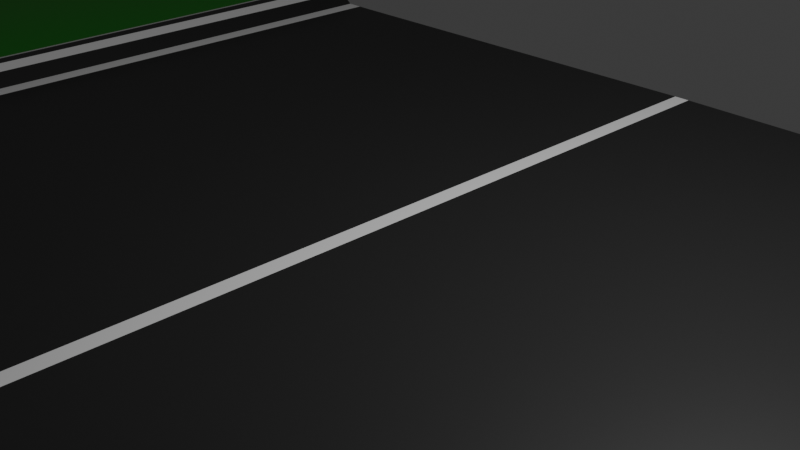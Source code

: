 # Source: Spa.blend  (saved by Blender 4.4.30; exported with 4.5.12 LTS)
import bpy
from mathutils import Matrix  # noqa: F401  (used for matrix-valued properties, if any)

bpy.ops.wm.read_factory_settings(use_empty=True)
scene = bpy.context.scene
scene.name = 'Scene'

# ---- collections
col_collection = bpy.data.collections.new('Collection'); scene.collection.children.link(col_collection)

# ---- materials (node trees are filled in below, after node groups)
mat_material_001 = bpy.data.materials.new('Material.001')
mat_material_002 = bpy.data.materials.new('Material.002')
mat_material_003 = bpy.data.materials.new('Material.003')

# ---- material node trees
mat_material_001.use_nodes = True; mat_material_001.node_tree.nodes.clear()
_N = mat_material_001.node_tree.nodes; _L = mat_material_001.node_tree.links
n0 = _N.new('ShaderNodeBsdfPrincipled'); n0.name = 'Principled BSDF'; n0.location = (10, 300)
n0.inputs[0].default_value = (0.02311, 0.02311, 0.02311, 1.0)
n1 = _N.new('ShaderNodeOutputMaterial'); n1.name = 'Material Output'; n1.location = (300, 300)
_L.new(n0.outputs[0], n1.inputs[0])
n1.is_active_output = True
mat_material_002.use_nodes = True; mat_material_002.node_tree.nodes.clear()
_N = mat_material_002.node_tree.nodes; _L = mat_material_002.node_tree.links
n0 = _N.new('ShaderNodeBsdfPrincipled'); n0.name = 'Principled BSDF'; n0.location = (10, 300)
n0.inputs[0].default_value = (1.0, 1.0, 1.0, 1.0)
n1 = _N.new('ShaderNodeOutputMaterial'); n1.name = 'Material Output'; n1.location = (300, 300)
_L.new(n0.outputs[0], n1.inputs[0])
n1.is_active_output = True
mat_material_003.use_nodes = True; mat_material_003.node_tree.nodes.clear()
_N = mat_material_003.node_tree.nodes; _L = mat_material_003.node_tree.links
n0 = _N.new('ShaderNodeBsdfPrincipled'); n0.name = 'Principled BSDF'; n0.location = (10, 300)
n0.inputs[0].default_value = (0.0, 0.3, 0.0, 1.0)
n1 = _N.new('ShaderNodeOutputMaterial'); n1.name = 'Material Output'; n1.location = (300, 300)
_L.new(n0.outputs[0], n1.inputs[0])
n1.is_active_output = True

# ---- world
world_world = bpy.data.worlds.new('World'); scene.world = world_world
world_world.use_nodes = True; world_world.node_tree.nodes.clear()
_N = world_world.node_tree.nodes; _L = world_world.node_tree.links
n0 = _N.new('ShaderNodeOutputWorld'); n0.name = 'World Output'; n0.location = (300, 300)
n1 = _N.new('ShaderNodeBackground'); n1.name = 'Background'; n1.location = (10, 300)
n1.inputs[0].default_value = (0.05088, 0.05088, 0.05088, 1.0)
_L.new(n1.outputs[0], n0.inputs[0])
n0.is_active_output = True
world_world.color = (0.05088, 0.05088, 0.05088)
world_world.sun_shadow_jitter_overblur = 0.0

# ---- cameras
cam_camera = bpy.data.cameras.new('Camera')
cam_camera.clip_end = 100.0
cam_camera.ortho_scale = 7.314

# ---- lights
light_light = bpy.data.lights.new('Light', 'POINT')
light_light.energy = 1000.0
light_light.shadow_soft_size = 0.1

# ---- meshes
me_plane = bpy.data.meshes.new('Plane')
me_plane.from_pydata([(6.5, -5.0, -0.002662), (6.5, 5.0, -0.002662), (6.7, -5.0, 0.1533), (6.7, 5.0, 0.1533), (6.9, -5.0, 0.2033), (6.9, 5.0, 0.2033), (7.1, -5.0, 0.2033), (7.1, 5.0, 0.2033), (7.3, -5.0, 0.1533), (7.3, 5.0, 0.1533), (7.5, -5.0, -0.002662), (7.5, 5.0, -0.002662), (0.1, -5.0, 0.04258), (0.1, 5.0, 0.04258), (0.0, -5.0, 0.04258), (0.0, 5.0, 0.04258), (-6.5, -5.0, -0.002662), (-6.5, 5.0, -0.002662), (-6.7, -5.0, 0.1533), (-6.7, 5.0, 0.1533), (-6.9, -5.0, 0.2033), (-6.9, 5.0, 0.2033), (-7.1, -5.0, 0.2033), (-7.1, 5.0, 0.2033), (-7.3, -5.0, 0.1533), (-7.3, 5.0, 0.1533), (-7.5, -5.0, -0.002662), (-7.5, 5.0, -0.002662), (-0.1, -5.0, 0.04258), (-0.1, 5.0, 0.04258), (6.5, -3.333, -0.002662), (6.5, -1.667, -0.002662), (6.5, 0.0, -0.002662), (6.5, 1.667, -0.002662), (6.5, 3.333, -0.002662), (6.7, -3.333, 0.1533), (6.7, -1.667, 0.1533), (6.7, 0.0, 0.1533), (6.7, 1.667, 0.1533), (6.7, 3.333, 0.1533), (6.9, -3.333, 0.2033), (6.9, -1.667, 0.2033), (6.9, 0.0, 0.2033), (6.9, 1.667, 0.2033), (6.9, 3.333, 0.2033), (7.1, -3.333, 0.2033), (7.1, -1.667, 0.2033), (7.1, 0.0, 0.2033), (7.1, 1.667, 0.2033), (7.1, 3.333, 0.2033), (7.3, -3.333, 0.1533), (7.3, -1.667, 0.1533), (7.3, 0.0, 0.1533), (7.3, 1.667, 0.1533), (7.3, 3.333, 0.1533), (7.5, -3.333, -0.002662), (7.5, -1.667, -0.002662), (7.5, 0.0, -0.002662), (7.5, 1.667, -0.002662), (7.5, 3.333, -0.002662), (0.1, -3.333, 0.04258), (0.1, -1.667, 0.04258), (0.1, 0.0, 0.04258), (0.1, 1.667, 0.04258), (0.1, 3.333, 0.04258), (0.0, -3.333, 0.04258), (0.0, -1.667, 0.04258), (0.0, 0.0, 0.04258), (0.0, 1.667, 0.04258), (0.0, 3.333, 0.04258), (-6.5, -3.333, -0.002662), (-6.5, -1.667, -0.002662), (-6.5, 0.0, -0.002662), (-6.5, 1.667, -0.002662), (-6.5, 3.333, -0.002662), (-6.7, -3.333, 0.1533), (-6.7, -1.667, 0.1533), (-6.7, 0.0, 0.1533), (-6.7, 1.667, 0.1533), (-6.7, 3.333, 0.1533), (-6.9, -3.333, 0.2033), (-6.9, -1.667, 0.2033), (-6.9, 0.0, 0.2033), (-6.9, 1.667, 0.2033), (-6.9, 3.333, 0.2033), (-7.1, -3.333, 0.2033), (-7.1, -1.667, 0.2033), (-7.1, 0.0, 0.2033), (-7.1, 1.667, 0.2033), (-7.1, 3.333, 0.2033), (-7.3, -3.333, 0.1533), (-7.3, -1.667, 0.1533), (-7.3, 0.0, 0.1533), (-7.3, 1.667, 0.1533), (-7.3, 3.333, 0.1533), (-7.5, -3.333, -0.002662), (-7.5, -1.667, -0.002662), (-7.5, 0.0, -0.002662), (-7.5, 1.667, -0.002662), (-7.5, 3.333, -0.002662), (-0.1, -3.333, 0.04258), (-0.1, -1.667, 0.04258), (-0.1, 0.0, 0.04258), (-0.1, 1.667, 0.04258), (-0.1, 3.333, 0.04258), (12.5, -5.0, 0.04258), (12.5, 5.0, 0.04258), (12.5, -3.333, 0.04258), (12.5, -1.667, 0.04258), (12.5, 0.0, 0.04258), (12.5, 1.667, 0.04258), (12.5, 3.333, 0.04258), (-12.5, -5.0, 0.04258), (-12.5, 5.0, 0.04258), (-12.5, -3.333, 0.04258), (-12.5, -1.667, 0.04258), (-12.5, 0.0, 0.04258), (-12.5, 1.667, 0.04258), (-12.5, 3.333, 0.04258), (-6.26, -5.0, -0.002662), (-6.26, 5.0, -0.002662), (-6.26, -3.333, -0.002662), (-6.26, -1.667, -0.002662), (-6.26, 0.0, -0.002662), (-6.26, 1.667, -0.002662), (-6.26, 3.333, -0.002662), (6.26, -5.0, -0.002662), (6.26, 5.0, -0.002662), (6.26, -3.333, -0.002662), (6.26, -1.667, -0.002662), (6.26, 0.0, -0.002662), (6.26, 1.667, -0.002662), (6.26, 3.333, -0.002662), (6.032, 5.0, -0.002662), (6.032, -3.333, -0.002662), (6.032, -1.667, -0.002662), (6.032, 0.0, -0.002662), (6.032, 1.667, -0.002662), (6.032, 3.333, -0.002662), (6.032, -5.0, -0.002662), (-6.032, 5.0, -0.002662), (-6.032, -5.0, -0.002662), (-6.032, -3.333, -0.002662), (-6.032, -1.667, -0.002662), (-6.032, 0.0, -0.002662), (-6.032, 1.667, -0.002662), (-6.032, 3.333, -0.002662), (-17.5, -5.0, -0.4574), (-17.5, 5.0, -0.4574), (-17.5, -3.333, -0.4574), (-17.5, -1.667, -0.4574), (-17.5, 0.0, -0.4574), (-17.5, 1.667, -0.4574), (-17.5, 3.333, -0.4574), (17.5, -5.0, -0.4574), (17.5, 5.0, -0.4574), (17.5, -3.333, -0.4574), (17.5, -1.667, -0.4574), (17.5, 0.0, -0.4574), (17.5, 1.667, -0.4574), (17.5, 3.333, -0.4574), (-12.5, -5.0, 0.04258), (-12.5, 5.0, 0.04258), (-12.5, -3.333, 0.04258), (-12.5, -1.667, 0.04258), (-12.5, 0.0, 0.04258), (-12.5, 1.667, 0.04258), (-12.5, 3.333, 0.04258)], [], [(132, 34, 1, 127), (30, 0, 2, 35), (35, 2, 4, 40), (40, 4, 6, 45), (45, 6, 8, 50), (50, 8, 10, 55), (64, 13, 15, 69), (125, 120, 17, 74), (70, 75, 18, 16), (75, 80, 20, 18), (80, 85, 22, 20), (85, 90, 24, 22), (90, 95, 26, 24), (104, 69, 15, 29), (28, 14, 65, 100), (100, 65, 66, 101), (101, 66, 67, 102), (102, 67, 68, 103), (103, 68, 69, 104), (25, 27, 99, 94), (94, 99, 98, 93), (93, 98, 97, 92), (92, 97, 96, 91), (91, 96, 95, 90), (23, 25, 94, 89), (89, 94, 93, 88), (88, 93, 92, 87), (87, 92, 91, 86), (86, 91, 90, 85), (21, 23, 89, 84), (84, 89, 88, 83), (83, 88, 87, 82), (82, 87, 86, 81), (81, 86, 85, 80), (19, 21, 84, 79), (79, 84, 83, 78), (78, 83, 82, 77), (77, 82, 81, 76), (76, 81, 80, 75), (17, 19, 79, 74), (74, 79, 78, 73), (73, 78, 77, 72), (72, 77, 76, 71), (71, 76, 75, 70), (119, 121, 70, 16), (121, 122, 71, 70), (122, 123, 72, 71), (123, 124, 73, 72), (124, 125, 74, 73), (12, 60, 65, 14), (60, 61, 66, 65), (61, 62, 67, 66), (62, 63, 68, 67), (63, 64, 69, 68), (9, 54, 59, 11), (54, 53, 58, 59), (53, 52, 57, 58), (52, 51, 56, 57), (51, 50, 55, 56), (7, 49, 54, 9), (49, 48, 53, 54), (48, 47, 52, 53), (47, 46, 51, 52), (46, 45, 50, 51), (5, 44, 49, 7), (44, 43, 48, 49), (43, 42, 47, 48), (42, 41, 46, 47), (41, 40, 45, 46), (3, 39, 44, 5), (39, 38, 43, 44), (38, 37, 42, 43), (37, 36, 41, 42), (36, 35, 40, 41), (1, 34, 39, 3), (34, 33, 38, 39), (33, 32, 37, 38), (32, 31, 36, 37), (31, 30, 35, 36), (126, 0, 30, 128), (128, 30, 31, 129), (129, 31, 32, 130), (130, 32, 33, 131), (131, 33, 34, 132), (55, 10, 105, 107), (58, 57, 109, 110), (11, 59, 111, 106), (56, 55, 107, 108), (59, 58, 110, 111), (57, 56, 108, 109), (98, 99, 118, 117), (96, 97, 116, 115), (26, 95, 114, 112), (99, 27, 113, 118), (97, 98, 117, 116), (95, 96, 115, 114), (145, 146, 125, 124), (144, 145, 124, 123), (143, 144, 123, 122), (142, 143, 122, 121), (141, 142, 121, 119), (146, 140, 120, 125), (137, 131, 132, 138), (136, 130, 131, 137), (135, 129, 130, 136), (134, 128, 129, 135), (139, 126, 128, 134), (138, 132, 127, 133), (64, 138, 133, 13), (12, 139, 134, 60), (60, 134, 135, 61), (61, 135, 136, 62), (62, 136, 137, 63), (63, 137, 138, 64), (104, 29, 140, 146), (28, 100, 142, 141), (100, 101, 143, 142), (101, 102, 144, 143), (102, 103, 145, 144), (103, 104, 146, 145), (116, 117, 152, 151), (114, 115, 150, 149), (118, 113, 148, 153), (117, 118, 153, 152), (115, 116, 151, 150), (112, 114, 149, 147), (108, 107, 156, 157), (150, 151, 165, 164), (109, 108, 157, 158), (153, 148, 162, 167), (106, 111, 160, 155), (151, 152, 166, 165), (110, 109, 158, 159), (147, 149, 163, 161), (107, 105, 154, 156), (152, 153, 167, 166), (111, 110, 159, 160), (149, 150, 164, 163)])
me_plane.polygons.foreach_set('material_index', [1, 0, 1, 0, 1, 0, 1, 1, 0, 1, 0, 1, 0, 1, 1, 1, 1, 1, 1, 0, 0, 0, 0, 0, 1, 1, 1, 1, 1, 0, 0, 0, 0, 0, 1, 1, 1, 1, 1, 0, 0, 0, 0, 0, 1, 1, 1, 1, 1, 1, 1, 1, 1, 1, 0, 0, 0, 0, 0, 1, 1, 1, 1, 1, 0, 0, 0, 0, 0, 1, 1, 1, 1, 1, 0, 0, 0, 0, 0, 1, 1, 1, 1, 1, 2, 2, 2, 2, 2, 2, 2, 2, 2, 2, 2, 2, 0, 0, 0, 0, 0, 0, 0, 0, 0, 0, 0, 0, 0, 0, 0, 0, 0, 0, 0, 0, 0, 0, 0, 0, 2, 2, 2, 2, 2, 2, 2, 2, 2, 2, 2, 2, 2, 2, 2, 2, 2, 2])
_uv = me_plane.uv_layers.new(name='UVMap')
_uv.uv.foreach_set('vector', [0.975, 0.8333, 1.0, 0.8333, 1.0, 1.0, 0.975, 1.0, 1.0, 0.1667, 1.0, 0.0, 1.0, 0.0, 1.0, 0.1667, 1.0, 0.1667, 1.0, 0.0, 1.0, 0.0, 1.0, 0.1667, 1.0, 0.1667, 1.0, 0.0, 1.0, 0.0, 1.0, 0.1667, 1.0, 0.1667, 1.0, 0.0, 1.0, 0.0, 1.0, 0.1667, 1.0, 0.1667, 1.0, 0.0, 1.0, 0.0, 1.0, 0.1667, 0.5, 0.8333, 0.5, 1.0, 0.5, 1.0, 0.5, 0.8333, 0.975, 0.8333, 0.975, 1.0, 1.0, 1.0, 1.0, 0.8333, 1.0, 0.1667, 1.0, 0.1667, 1.0, 0.0, 1.0, 0.0, 1.0, 0.1667, 1.0, 0.1667, 1.0, 0.0, 1.0, 0.0, 1.0, 0.1667, 1.0, 0.1667, 1.0, 0.0, 1.0, 0.0, 1.0, 0.1667, 1.0, 0.1667, 1.0, 0.0, 1.0, 0.0, 1.0, 0.1667, 1.0, 0.1667, 1.0, 0.0, 1.0, 0.0, 0.5, 0.8333, 0.5, 0.8333, 0.5, 1.0, 0.5, 1.0, 0.5, 0.0, 0.5, 0.0, 0.5, 0.1667, 0.5, 0.1667, 0.5, 0.1667, 0.5, 0.1667, 0.5, 0.3333, 0.5, 0.3333, 0.5, 0.3333, 0.5, 0.3333, 0.5, 0.5, 0.5, 0.5, 0.5, 0.5, 0.5, 0.5, 0.5, 0.6667, 0.5, 0.6667, 0.5, 0.6667, 0.5, 0.6667, 0.5, 0.8333, 0.5, 0.8333, 1.0, 1.0, 1.0, 1.0, 1.0, 0.8333, 1.0, 0.8333, 1.0, 0.8333, 1.0, 0.8333, 1.0, 0.6667, 1.0, 0.6667, 1.0, 0.6667, 1.0, 0.6667, 1.0, 0.5, 1.0, 0.5, 1.0, 0.5, 1.0, 0.5, 1.0, 0.3333, 1.0, 0.3333, 1.0, 0.3333, 1.0, 0.3333, 1.0, 0.1667, 1.0, 0.1667, 1.0, 1.0, 1.0, 1.0, 1.0, 0.8333, 1.0, 0.8333, 1.0, 0.8333, 1.0, 0.8333, 1.0, 0.6667, 1.0, 0.6667, 1.0, 0.6667, 1.0, 0.6667, 1.0, 0.5, 1.0, 0.5, 1.0, 0.5, 1.0, 0.5, 1.0, 0.3333, 1.0, 0.3333, 1.0, 0.3333, 1.0, 0.3333, 1.0, 0.1667, 1.0, 0.1667, 1.0, 1.0, 1.0, 1.0, 1.0, 0.8333, 1.0, 0.8333, 1.0, 0.8333, 1.0, 0.8333, 1.0, 0.6667, 1.0, 0.6667, 1.0, 0.6667, 1.0, 0.6667, 1.0, 0.5, 1.0, 0.5, 1.0, 0.5, 1.0, 0.5, 1.0, 0.3333, 1.0, 0.3333, 1.0, 0.3333, 1.0, 0.3333, 1.0, 0.1667, 1.0, 0.1667, 1.0, 1.0, 1.0, 1.0, 1.0, 0.8333, 1.0, 0.8333, 1.0, 0.8333, 1.0, 0.8333, 1.0, 0.6667, 1.0, 0.6667, 1.0, 0.6667, 1.0, 0.6667, 1.0, 0.5, 1.0, 0.5, 1.0, 0.5, 1.0, 0.5, 1.0, 0.3333, 1.0, 0.3333, 1.0, 0.3333, 1.0, 0.3333, 1.0, 0.1667, 1.0, 0.1667, 1.0, 1.0, 1.0, 1.0, 1.0, 0.8333, 1.0, 0.8333, 1.0, 0.8333, 1.0, 0.8333, 1.0, 0.6667, 1.0, 0.6667, 1.0, 0.6667, 1.0, 0.6667, 1.0, 0.5, 1.0, 0.5, 1.0, 0.5, 1.0, 0.5, 1.0, 0.3333, 1.0, 0.3333, 1.0, 0.3333, 1.0, 0.3333, 1.0, 0.1667, 1.0, 0.1667, 0.975, 0.0, 0.975, 0.1667, 1.0, 0.1667, 1.0, 0.0, 0.975, 0.1667, 0.975, 0.3333, 1.0, 0.3333, 1.0, 0.1667, 0.975, 0.3333, 0.975, 0.5, 1.0, 0.5, 1.0, 0.3333, 0.975, 0.5, 0.975, 0.6667, 1.0, 0.6667, 1.0, 0.5, 0.975, 0.6667, 0.975, 0.8333, 1.0, 0.8333, 1.0, 0.6667, 0.5, 0.0, 0.5, 0.1667, 0.5, 0.1667, 0.5, 0.0, 0.5, 0.1667, 0.5, 0.3333, 0.5, 0.3333, 0.5, 0.1667, 0.5, 0.3333, 0.5, 0.5, 0.5, 0.5, 0.5, 0.3333, 0.5, 0.5, 0.5, 0.6667, 0.5, 0.6667, 0.5, 0.5, 0.5, 0.6667, 0.5, 0.8333, 0.5, 0.8333, 0.5, 0.6667, 1.0, 1.0, 1.0, 0.8333, 1.0, 0.8333, 1.0, 1.0, 1.0, 0.8333, 1.0, 0.6667, 1.0, 0.6667, 1.0, 0.8333, 1.0, 0.6667, 1.0, 0.5, 1.0, 0.5, 1.0, 0.6667, 1.0, 0.5, 1.0, 0.3333, 1.0, 0.3333, 1.0, 0.5, 1.0, 0.3333, 1.0, 0.1667, 1.0, 0.1667, 1.0, 0.3333, 1.0, 1.0, 1.0, 0.8333, 1.0, 0.8333, 1.0, 1.0, 1.0, 0.8333, 1.0, 0.6667, 1.0, 0.6667, 1.0, 0.8333, 1.0, 0.6667, 1.0, 0.5, 1.0, 0.5, 1.0, 0.6667, 1.0, 0.5, 1.0, 0.3333, 1.0, 0.3333, 1.0, 0.5, 1.0, 0.3333, 1.0, 0.1667, 1.0, 0.1667, 1.0, 0.3333, 1.0, 1.0, 1.0, 0.8333, 1.0, 0.8333, 1.0, 1.0, 1.0, 0.8333, 1.0, 0.6667, 1.0, 0.6667, 1.0, 0.8333, 1.0, 0.6667, 1.0, 0.5, 1.0, 0.5, 1.0, 0.6667, 1.0, 0.5, 1.0, 0.3333, 1.0, 0.3333, 1.0, 0.5, 1.0, 0.3333, 1.0, 0.1667, 1.0, 0.1667, 1.0, 0.3333, 1.0, 1.0, 1.0, 0.8333, 1.0, 0.8333, 1.0, 1.0, 1.0, 0.8333, 1.0, 0.6667, 1.0, 0.6667, 1.0, 0.8333, 1.0, 0.6667, 1.0, 0.5, 1.0, 0.5, 1.0, 0.6667, 1.0, 0.5, 1.0, 0.3333, 1.0, 0.3333, 1.0, 0.5, 1.0, 0.3333, 1.0, 0.1667, 1.0, 0.1667, 1.0, 0.3333, 1.0, 1.0, 1.0, 0.8333, 1.0, 0.8333, 1.0, 1.0, 1.0, 0.8333, 1.0, 0.6667, 1.0, 0.6667, 1.0, 0.8333, 1.0, 0.6667, 1.0, 0.5, 1.0, 0.5, 1.0, 0.6667, 1.0, 0.5, 1.0, 0.3333, 1.0, 0.3333, 1.0, 0.5, 1.0, 0.3333, 1.0, 0.1667, 1.0, 0.1667, 1.0, 0.3333, 0.975, 0.0, 1.0, 0.0, 1.0, 0.1667, 0.975, 0.1667, 0.975, 0.1667, 1.0, 0.1667, 1.0, 0.3333, 0.975, 0.3333, 0.975, 0.3333, 1.0, 0.3333, 1.0, 0.5, 0.975, 0.5, 0.975, 0.5, 1.0, 0.5, 1.0, 0.6667, 0.975, 0.6667, 0.975, 0.6667, 1.0, 0.6667, 1.0, 0.8333, 0.975, 0.8333, 1.0, 0.1667, 1.0, 0.0, 1.0, 0.0, 1.0, 0.1667, 1.0, 0.6667, 1.0, 0.5, 1.0, 0.5, 1.0, 0.6667, 1.0, 1.0, 1.0, 0.8333, 1.0, 0.8333, 1.0, 1.0, 1.0, 0.3333, 1.0, 0.1667, 1.0, 0.1667, 1.0, 0.3333, 1.0, 0.8333, 1.0, 0.6667, 1.0, 0.6667, 1.0, 0.8333, 1.0, 0.5, 1.0, 0.3333, 1.0, 0.3333, 1.0, 0.5, 1.0, 0.6667, 1.0, 0.8333, 1.0, 0.8333, 1.0, 0.6667, 1.0, 0.3333, 1.0, 0.5, 1.0, 0.5, 1.0, 0.3333, 1.0, 0.0, 1.0, 0.1667, 1.0, 0.1667, 1.0, 0.0, 1.0, 0.8333, 1.0, 1.0, 1.0, 1.0, 1.0, 0.8333, 1.0, 0.5, 1.0, 0.6667, 1.0, 0.6667, 1.0, 0.5, 1.0, 0.1667, 1.0, 0.3333, 1.0, 0.3333, 1.0, 0.1667, 0.9512, 0.6667, 0.9512, 0.8333, 0.975, 0.8333, 0.975, 0.6667, 0.9512, 0.5, 0.9512, 0.6667, 0.975, 0.6667, 0.975, 0.5, 0.9512, 0.3333, 0.9512, 0.5, 0.975, 0.5, 0.975, 0.3333, 0.9512, 0.1667, 0.9512, 0.3333, 0.975, 0.3333, 0.975, 0.1667, 0.9512, 0.0, 0.9512, 0.1667, 0.975, 0.1667, 0.975, 0.0, 0.9512, 0.8333, 0.9513, 1.0, 0.975, 1.0, 0.975, 0.8333, 0.9512, 0.6667, 0.975, 0.6667, 0.975, 0.8333, 0.9512, 0.8333, 0.9512, 0.5, 0.975, 0.5, 0.975, 0.6667, 0.9512, 0.6667, 0.9512, 0.3333, 0.975, 0.3333, 0.975, 0.5, 0.9512, 0.5, 0.9512, 0.1667, 0.975, 0.1667, 0.975, 0.3333, 0.9512, 0.3333, 0.9512, 0.0, 0.975, 0.0, 0.975, 0.1667, 0.9512, 0.1667, 0.9512, 0.8333, 0.975, 0.8333, 0.975, 1.0, 0.9512, 1.0, 0.5, 0.8333, 0.9512, 0.8333, 0.9512, 1.0, 0.5, 1.0, 0.5, 0.0, 0.9512, 0.0, 0.9512, 0.1667, 0.5, 0.1667, 0.5, 0.1667, 0.9512, 0.1667, 0.9512, 0.3333, 0.5, 0.3333, 0.5, 0.3333, 0.9512, 0.3333, 0.9512, 0.5, 0.5, 0.5, 0.5, 0.5, 0.9512, 0.5, 0.9512, 0.6667, 0.5, 0.6667, 0.5, 0.6667, 0.9512, 0.6667, 0.9512, 0.8333, 0.5, 0.8333, 0.5, 0.8333, 0.5, 1.0, 0.9513, 1.0, 0.9512, 0.8333, 0.5, 0.0, 0.5, 0.1667, 0.9512, 0.1667, 0.9512, 0.0, 0.5, 0.1667, 0.5, 0.3333, 0.9512, 0.3333, 0.9512, 0.1667, 0.5, 0.3333, 0.5, 0.5, 0.9512, 0.5, 0.9512, 0.3333, 0.5, 0.5, 0.5, 0.6667, 0.9512, 0.6667, 0.9512, 0.5, 0.5, 0.6667, 0.5, 0.8333, 0.9512, 0.8333, 0.9512, 0.6667, 1.0, 0.5, 1.0, 0.6667, 1.0, 0.6667, 1.0, 0.5, 1.0, 0.1667, 1.0, 0.3333, 1.0, 0.3333, 1.0, 0.1667, 1.0, 0.8333, 1.0, 1.0, 1.0, 1.0, 1.0, 0.8333, 1.0, 0.6667, 1.0, 0.8333, 1.0, 0.8333, 1.0, 0.6667, 1.0, 0.3333, 1.0, 0.5, 1.0, 0.5, 1.0, 0.3333, 1.0, 0.0, 1.0, 0.1667, 1.0, 0.1667, 1.0, 0.0, 1.0, 0.3333, 1.0, 0.1667, 1.0, 0.1667, 1.0, 0.3333, 1.0, 0.3333, 1.0, 0.5, 1.0, 0.5, 1.0, 0.3333, 1.0, 0.5, 1.0, 0.3333, 1.0, 0.3333, 1.0, 0.5, 1.0, 0.8333, 1.0, 1.0, 1.0, 1.0, 1.0, 0.8333, 1.0, 1.0, 1.0, 0.8333, 1.0, 0.8333, 1.0, 1.0, 1.0, 0.5, 1.0, 0.6667, 1.0, 0.6667, 1.0, 0.5, 1.0, 0.6667, 1.0, 0.5, 1.0, 0.5, 1.0, 0.6667, 1.0, 0.0, 1.0, 0.1667, 1.0, 0.1667, 1.0, 0.0, 1.0, 0.1667, 1.0, 0.0, 1.0, 0.0, 1.0, 0.1667, 1.0, 0.6667, 1.0, 0.8333, 1.0, 0.8333, 1.0, 0.6667, 1.0, 0.8333, 1.0, 0.6667, 1.0, 0.6667, 1.0, 0.8333, 1.0, 0.1667, 1.0, 0.3333, 1.0, 0.3333, 1.0, 0.1667])
me_plane.materials.append(mat_material_001)
me_plane.materials.append(mat_material_002)
me_plane.materials.append(mat_material_003)
me_plane.update()

# ---- curves / text
cu_nurbspath_001 = bpy.data.curves.new('NurbsPath.001', 'CURVE')
cu_nurbspath_001.dimensions = '3D'
_sp = cu_nurbspath_001.splines.new('NURBS'); _sp.points.add(4)
_sp.points.foreach_set('co', [-2.0, 0.0, 0.0, 1.0, -1.0, 0.0, 0.0, 1.0, 0.0, 0.0, 0.0, 1.0, 1.0, 0.0, 0.0, 1.0, 2.0, 0.0, 0.0, 1.0])
_sp.order_u = 5
_sp.order_v = 0
_sp.use_endpoint_u = True
cu_nurbspath_001.use_path = True
cu_nurbspath_001.fill_mode = 'FULL'

# ---- objects
ob_path = bpy.data.objects.new('Path', cu_nurbspath_001)
ob_light = bpy.data.objects.new('Light', light_light)
ob_camera = bpy.data.objects.new('Camera', cam_camera)
ob_track = bpy.data.objects.new('Track', me_plane)

# ---- transforms, parenting, visibility, modifiers, constraints
ob_path.location = (-50.0, 0.002317, 0.1222)
ob_path.rotation_euler = (0.0, -0.0, -1.571)
ob_path.scale = (4.0, 2.0, 2.0)
ob_light.location = (-45.92, 1.005, 5.904)
ob_light.rotation_euler = (0.6503, 0.05522, 1.866)
ob_light.lock_rotations_4d = False
ob_light.empty_display_type = 'ARROWS'
ob_light.color = (0.0, 0.0, 0.0, 0.0)
ob_light.lineart.crease_threshold = 0.0
ob_camera.location = (-42.64, -6.926, 4.958)
ob_camera.rotation_euler = (1.109, 0.0, 0.8149)
ob_camera.lock_rotations_4d = False
ob_camera.empty_display_type = 'ARROWS'
ob_camera.color = (0.0, 0.0, 0.0, 0.0)
ob_camera.display_type = 'WIRE'
ob_camera.lineart.crease_threshold = 0.0
ob_track.location = (-50.0, 0.0, 0.0)

# ---- collection membership
scene.collection.objects.link(ob_path)
col_collection.objects.link(ob_light)
col_collection.objects.link(ob_camera)
col_collection.objects.link(ob_track)

# ---- scene / render settings (as saved in the file)
scene.camera = ob_camera
scene.frame_start = 1; scene.frame_end = 250; scene.frame_set(250)
scene.render.engine = 'BLENDER_EEVEE_NEXT'
bpy.context.view_layer.update()
